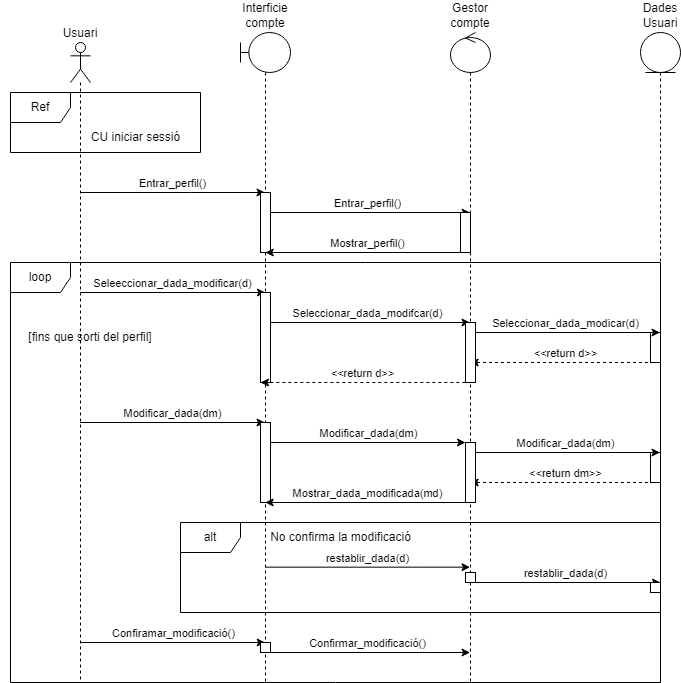

The diagram above was exported from draw.io. Its source (the exported page's mxGraphModel, read from the mxfile embedded in the PNG):
<mxGraphModel dx="1195" dy="1722" grid="1" gridSize="10" guides="1" tooltips="1" connect="1" arrows="1" fold="1" page="1" pageScale="1" pageWidth="850" pageHeight="1100" math="0" shadow="0">
  <root>
    <mxCell id="0" />
    <mxCell id="1" parent="0" />
    <mxCell id="35KLFhxO5ReP2wqah0wo-7" value="Entrar_perfil()" style="edgeStyle=orthogonalEdgeStyle;rounded=0;orthogonalLoop=1;jettySize=auto;html=1;curved=0;labelPosition=center;verticalLabelPosition=top;align=center;verticalAlign=bottom;" parent="1" source="35KLFhxO5ReP2wqah0wo-2" target="35KLFhxO5ReP2wqah0wo-3" edge="1">
      <mxGeometry relative="1" as="geometry">
        <Array as="points">
          <mxPoint x="260" y="20" />
          <mxPoint x="260" y="20" />
        </Array>
      </mxGeometry>
    </mxCell>
    <mxCell id="35KLFhxO5ReP2wqah0wo-11" value="Seleeccionar_dada_modificar(d)" style="edgeStyle=orthogonalEdgeStyle;rounded=0;orthogonalLoop=1;jettySize=auto;html=1;curved=0;labelPosition=center;verticalLabelPosition=top;align=center;verticalAlign=bottom;" parent="1" edge="1">
      <mxGeometry x="-0.0013" relative="1" as="geometry">
        <mxPoint x="149.99666666666673" y="119.99999999999977" as="sourcePoint" />
        <mxPoint x="334.8300000000002" y="119.99999999999977" as="targetPoint" />
        <Array as="points" />
        <mxPoint as="offset" />
      </mxGeometry>
    </mxCell>
    <mxCell id="35KLFhxO5ReP2wqah0wo-17" value="Modificar_dada(dm)" style="edgeStyle=orthogonalEdgeStyle;rounded=0;orthogonalLoop=1;jettySize=auto;html=1;curved=0;verticalAlign=bottom;" parent="1" edge="1">
      <mxGeometry x="0.0009" relative="1" as="geometry">
        <mxPoint x="149.66666666666674" y="249.99999999999977" as="sourcePoint" />
        <mxPoint x="334.5000000000002" y="249.99999999999977" as="targetPoint" />
        <mxPoint as="offset" />
      </mxGeometry>
    </mxCell>
    <mxCell id="_DnoFAq3jbMiaVaYMKnk-15" value="Confiramar_modificació()" style="edgeStyle=orthogonalEdgeStyle;rounded=0;orthogonalLoop=1;jettySize=auto;html=1;curved=0;verticalAlign=bottom;" parent="1" edge="1">
      <mxGeometry relative="1" as="geometry">
        <mxPoint x="150.00034482758605" y="469.9999999999998" as="sourcePoint" />
        <mxPoint x="334.69" y="469.9999999999998" as="targetPoint" />
      </mxGeometry>
    </mxCell>
    <mxCell id="35KLFhxO5ReP2wqah0wo-2" value="Usuari" style="shape=umlLifeline;perimeter=lifelinePerimeter;whiteSpace=wrap;html=1;container=1;dropTarget=0;collapsible=0;recursiveResize=0;outlineConnect=0;portConstraint=eastwest;newEdgeStyle={&quot;curved&quot;:0,&quot;rounded&quot;:0};participant=umlActor;verticalAlign=bottom;horizontal=1;labelPosition=center;verticalLabelPosition=top;align=center;" parent="1" vertex="1">
      <mxGeometry x="140" y="-130" width="20" height="640" as="geometry" />
    </mxCell>
    <mxCell id="35KLFhxO5ReP2wqah0wo-9" value="Entrar_perfil()" style="edgeStyle=orthogonalEdgeStyle;rounded=0;orthogonalLoop=1;jettySize=auto;html=1;curved=0;verticalAlign=bottom;labelPosition=center;verticalLabelPosition=top;align=center;" parent="1" edge="1">
      <mxGeometry relative="1" as="geometry">
        <mxPoint x="334.81034482758605" y="39.99999999999977" as="sourcePoint" />
        <mxPoint x="539.5" y="39.99999999999977" as="targetPoint" />
      </mxGeometry>
    </mxCell>
    <mxCell id="35KLFhxO5ReP2wqah0wo-12" value="Seleccionar_dada_modifcar(d)" style="edgeStyle=orthogonalEdgeStyle;rounded=0;orthogonalLoop=1;jettySize=auto;html=1;curved=0;verticalAlign=bottom;" parent="1" edge="1">
      <mxGeometry relative="1" as="geometry">
        <mxPoint x="334.81034482758605" y="149.99999999999977" as="sourcePoint" />
        <mxPoint x="539.5" y="149.99999999999977" as="targetPoint" />
      </mxGeometry>
    </mxCell>
    <mxCell id="35KLFhxO5ReP2wqah0wo-18" value="Modificar_dada(dm)" style="edgeStyle=orthogonalEdgeStyle;rounded=0;orthogonalLoop=1;jettySize=auto;html=1;curved=0;verticalAlign=bottom;" parent="1" edge="1">
      <mxGeometry relative="1" as="geometry">
        <mxPoint x="340" y="270" as="sourcePoint" />
        <mxPoint x="535" y="270" as="targetPoint" />
      </mxGeometry>
    </mxCell>
    <mxCell id="_DnoFAq3jbMiaVaYMKnk-16" value="Confirmar_modificació()" style="edgeStyle=orthogonalEdgeStyle;rounded=0;orthogonalLoop=1;jettySize=auto;html=1;curved=0;verticalAlign=bottom;" parent="1" edge="1">
      <mxGeometry relative="1" as="geometry">
        <mxPoint x="334.66666666666674" y="479.9999999999998" as="sourcePoint" />
        <mxPoint x="539.5000000000002" y="479.9999999999998" as="targetPoint" />
      </mxGeometry>
    </mxCell>
    <mxCell id="_DnoFAq3jbMiaVaYMKnk-20" value="restablir_dada(d)" style="edgeStyle=orthogonalEdgeStyle;rounded=0;orthogonalLoop=1;jettySize=auto;html=1;curved=0;verticalAlign=bottom;" parent="1" edge="1">
      <mxGeometry relative="1" as="geometry">
        <mxPoint x="539.5" y="394.6600000000002" as="targetPoint" />
        <mxPoint x="334.81034482758605" y="394.6600000000002" as="sourcePoint" />
        <Array as="points">
          <mxPoint x="490" y="394.65999999999997" />
          <mxPoint x="490" y="394.65999999999997" />
        </Array>
      </mxGeometry>
    </mxCell>
    <mxCell id="35KLFhxO5ReP2wqah0wo-3" value="Interficie compte" style="shape=umlLifeline;perimeter=lifelinePerimeter;whiteSpace=wrap;html=1;container=1;dropTarget=0;collapsible=0;recursiveResize=0;outlineConnect=0;portConstraint=eastwest;newEdgeStyle={&quot;curved&quot;:0,&quot;rounded&quot;:0};participant=umlBoundary;verticalAlign=bottom;labelPosition=center;verticalLabelPosition=top;align=center;" parent="1" vertex="1">
      <mxGeometry x="310" y="-140" width="50" height="650" as="geometry" />
    </mxCell>
    <mxCell id="cM9A1aya4SwnunimjCPH-4" value="" style="html=1;points=[[0,0,0,0,5],[0,1,0,0,-5],[1,0,0,0,5],[1,1,0,0,-5]];perimeter=orthogonalPerimeter;outlineConnect=0;targetShapes=umlLifeline;portConstraint=eastwest;newEdgeStyle={&quot;curved&quot;:0,&quot;rounded&quot;:0};" parent="35KLFhxO5ReP2wqah0wo-3" vertex="1">
      <mxGeometry x="20" y="160" width="10" height="60" as="geometry" />
    </mxCell>
    <mxCell id="cM9A1aya4SwnunimjCPH-7" value="" style="html=1;points=[[0,0,0,0,5],[0,1,0,0,-5],[1,0,0,0,5],[1,1,0,0,-5]];perimeter=orthogonalPerimeter;outlineConnect=0;targetShapes=umlLifeline;portConstraint=eastwest;newEdgeStyle={&quot;curved&quot;:0,&quot;rounded&quot;:0};" parent="35KLFhxO5ReP2wqah0wo-3" vertex="1">
      <mxGeometry x="20" y="260" width="10" height="90" as="geometry" />
    </mxCell>
    <mxCell id="cM9A1aya4SwnunimjCPH-10" value="" style="html=1;points=[[0,0,0,0,5],[0,1,0,0,-5],[1,0,0,0,5],[1,1,0,0,-5]];perimeter=orthogonalPerimeter;outlineConnect=0;targetShapes=umlLifeline;portConstraint=eastwest;newEdgeStyle={&quot;curved&quot;:0,&quot;rounded&quot;:0};" parent="35KLFhxO5ReP2wqah0wo-3" vertex="1">
      <mxGeometry x="20" y="390" width="10" height="80" as="geometry" />
    </mxCell>
    <mxCell id="cM9A1aya4SwnunimjCPH-12" value="" style="html=1;points=[[0,0,0,0,5],[0,1,0,0,-5],[1,0,0,0,5],[1,1,0,0,-5]];perimeter=orthogonalPerimeter;outlineConnect=0;targetShapes=umlLifeline;portConstraint=eastwest;newEdgeStyle={&quot;curved&quot;:0,&quot;rounded&quot;:0};" parent="35KLFhxO5ReP2wqah0wo-3" vertex="1">
      <mxGeometry x="20" y="610" width="10" height="10" as="geometry" />
    </mxCell>
    <mxCell id="35KLFhxO5ReP2wqah0wo-14" value="&amp;lt;&amp;lt;return d&amp;gt;&amp;gt;" style="edgeStyle=orthogonalEdgeStyle;rounded=0;orthogonalLoop=1;jettySize=auto;html=1;curved=0;dashed=1;verticalAlign=bottom;" parent="1" edge="1">
      <mxGeometry relative="1" as="geometry">
        <mxPoint x="729.5000000000002" y="189.99999999999977" as="sourcePoint" />
        <mxPoint x="539.6666666666667" y="189.99999999999977" as="targetPoint" />
      </mxGeometry>
    </mxCell>
    <mxCell id="35KLFhxO5ReP2wqah0wo-20" value="&amp;lt;&amp;lt;return dm&amp;gt;&amp;gt;" style="edgeStyle=orthogonalEdgeStyle;rounded=0;orthogonalLoop=1;jettySize=auto;html=1;curved=0;verticalAlign=bottom;dashed=1;" parent="1" edge="1">
      <mxGeometry relative="1" as="geometry">
        <mxPoint x="729.5000000000002" y="309.9999999999998" as="sourcePoint" />
        <mxPoint x="539.6666666666667" y="309.9999999999998" as="targetPoint" />
      </mxGeometry>
    </mxCell>
    <mxCell id="35KLFhxO5ReP2wqah0wo-4" value="Dades Usuari" style="shape=umlLifeline;perimeter=lifelinePerimeter;whiteSpace=wrap;html=1;container=1;dropTarget=0;collapsible=0;recursiveResize=0;outlineConnect=0;portConstraint=eastwest;newEdgeStyle={&quot;curved&quot;:0,&quot;rounded&quot;:0};participant=umlEntity;labelPosition=center;verticalLabelPosition=top;align=center;verticalAlign=bottom;" parent="1" vertex="1">
      <mxGeometry x="710" y="-140" width="40" height="650" as="geometry" />
    </mxCell>
    <mxCell id="cM9A1aya4SwnunimjCPH-1" value="" style="html=1;points=[[0,0,0,0,5],[0,1,0,0,-5],[1,0,0,0,5],[1,1,0,0,-5]];perimeter=orthogonalPerimeter;outlineConnect=0;targetShapes=umlLifeline;portConstraint=eastwest;newEdgeStyle={&quot;curved&quot;:0,&quot;rounded&quot;:0};" parent="35KLFhxO5ReP2wqah0wo-4" vertex="1">
      <mxGeometry x="10" y="300" width="10" height="30" as="geometry" />
    </mxCell>
    <mxCell id="cM9A1aya4SwnunimjCPH-2" value="" style="html=1;points=[[0,0,0,0,5],[0,1,0,0,-5],[1,0,0,0,5],[1,1,0,0,-5]];perimeter=orthogonalPerimeter;outlineConnect=0;targetShapes=umlLifeline;portConstraint=eastwest;newEdgeStyle={&quot;curved&quot;:0,&quot;rounded&quot;:0};" parent="35KLFhxO5ReP2wqah0wo-4" vertex="1">
      <mxGeometry x="10" y="420" width="10" height="30" as="geometry" />
    </mxCell>
    <mxCell id="35KLFhxO5ReP2wqah0wo-10" value="Mostrar_perfil()" style="edgeStyle=orthogonalEdgeStyle;rounded=0;orthogonalLoop=1;jettySize=auto;html=1;curved=0;verticalAlign=bottom;" parent="1" edge="1">
      <mxGeometry relative="1" as="geometry">
        <mxPoint x="539.5" y="79.99999999999977" as="sourcePoint" />
        <mxPoint x="334.81034482758605" y="79.99999999999977" as="targetPoint" />
      </mxGeometry>
    </mxCell>
    <mxCell id="35KLFhxO5ReP2wqah0wo-13" value="Seleccionar_dada_modicar(d)" style="edgeStyle=orthogonalEdgeStyle;rounded=0;orthogonalLoop=1;jettySize=auto;html=1;curved=0;verticalAlign=bottom;" parent="1" edge="1">
      <mxGeometry x="0.0009" relative="1" as="geometry">
        <mxPoint x="539.6666666666667" y="159.99999999999977" as="sourcePoint" />
        <mxPoint x="729.5000000000002" y="159.99999999999977" as="targetPoint" />
        <mxPoint as="offset" />
      </mxGeometry>
    </mxCell>
    <mxCell id="35KLFhxO5ReP2wqah0wo-15" value="&amp;lt;&amp;lt;return d&amp;gt;&amp;gt;" style="edgeStyle=orthogonalEdgeStyle;rounded=0;orthogonalLoop=1;jettySize=auto;html=1;curved=0;verticalAlign=bottom;dashed=1;" parent="1" edge="1">
      <mxGeometry relative="1" as="geometry">
        <mxPoint x="534.8300000000003" y="209.99999999999977" as="sourcePoint" />
        <mxPoint x="329.9966666666667" y="209.99999999999977" as="targetPoint" />
      </mxGeometry>
    </mxCell>
    <mxCell id="35KLFhxO5ReP2wqah0wo-19" value="Modificar_dada(dm)" style="edgeStyle=orthogonalEdgeStyle;rounded=0;orthogonalLoop=1;jettySize=auto;html=1;curved=0;verticalAlign=bottom;" parent="1" edge="1">
      <mxGeometry x="0.0009" relative="1" as="geometry">
        <mxPoint x="539.6666666666667" y="279.9999999999998" as="sourcePoint" />
        <mxPoint x="729.5000000000002" y="279.9999999999998" as="targetPoint" />
        <mxPoint as="offset" />
      </mxGeometry>
    </mxCell>
    <mxCell id="_DnoFAq3jbMiaVaYMKnk-1" value="Mostrar_dada_modificada(md)" style="edgeStyle=orthogonalEdgeStyle;rounded=0;orthogonalLoop=1;jettySize=auto;html=1;curved=0;verticalAlign=bottom;" parent="1" edge="1">
      <mxGeometry x="0.0008" relative="1" as="geometry">
        <mxPoint x="539.5000000000002" y="329.9999999999998" as="sourcePoint" />
        <mxPoint x="334.66666666666674" y="329.9999999999998" as="targetPoint" />
        <mxPoint as="offset" />
      </mxGeometry>
    </mxCell>
    <mxCell id="_DnoFAq3jbMiaVaYMKnk-21" value="restablir_dada(d)" style="edgeStyle=orthogonalEdgeStyle;rounded=0;orthogonalLoop=1;jettySize=auto;html=1;curved=0;verticalAlign=bottom;" parent="1" edge="1">
      <mxGeometry relative="1" as="geometry">
        <mxPoint x="540.310344827586" y="409.9999999999998" as="sourcePoint" />
        <mxPoint x="730" y="409.9999999999998" as="targetPoint" />
      </mxGeometry>
    </mxCell>
    <mxCell id="35KLFhxO5ReP2wqah0wo-6" value="Gestor compte" style="shape=umlLifeline;perimeter=lifelinePerimeter;whiteSpace=wrap;html=1;container=1;dropTarget=0;collapsible=0;recursiveResize=0;outlineConnect=0;portConstraint=eastwest;newEdgeStyle={&quot;curved&quot;:0,&quot;rounded&quot;:0};participant=umlControl;labelPosition=center;verticalLabelPosition=top;align=center;verticalAlign=bottom;" parent="1" vertex="1">
      <mxGeometry x="520" y="-140" width="40" height="650" as="geometry" />
    </mxCell>
    <mxCell id="cM9A1aya4SwnunimjCPH-5" value="" style="html=1;points=[[0,0,0,0,5],[0,1,0,0,-5],[1,0,0,0,5],[1,1,0,0,-5]];perimeter=orthogonalPerimeter;outlineConnect=0;targetShapes=umlLifeline;portConstraint=eastwest;newEdgeStyle={&quot;curved&quot;:0,&quot;rounded&quot;:0};" parent="35KLFhxO5ReP2wqah0wo-6" vertex="1">
      <mxGeometry x="10" y="180" width="10" height="40" as="geometry" />
    </mxCell>
    <mxCell id="cM9A1aya4SwnunimjCPH-6" value="" style="html=1;points=[[0,0,0,0,5],[0,1,0,0,-5],[1,0,0,0,5],[1,1,0,0,-5]];perimeter=orthogonalPerimeter;outlineConnect=0;targetShapes=umlLifeline;portConstraint=eastwest;newEdgeStyle={&quot;curved&quot;:0,&quot;rounded&quot;:0};" parent="35KLFhxO5ReP2wqah0wo-6" vertex="1">
      <mxGeometry x="15" y="290" width="10" height="60" as="geometry" />
    </mxCell>
    <mxCell id="cM9A1aya4SwnunimjCPH-11" value="" style="html=1;points=[[0,0,0,0,5],[0,1,0,0,-5],[1,0,0,0,5],[1,1,0,0,-5]];perimeter=orthogonalPerimeter;outlineConnect=0;targetShapes=umlLifeline;portConstraint=eastwest;newEdgeStyle={&quot;curved&quot;:0,&quot;rounded&quot;:0};" parent="35KLFhxO5ReP2wqah0wo-6" vertex="1">
      <mxGeometry x="15" y="410" width="10" height="60" as="geometry" />
    </mxCell>
    <mxCell id="cM9A1aya4SwnunimjCPH-13" value="" style="html=1;points=[[0,0,0,0,5],[0,1,0,0,-5],[1,0,0,0,5],[1,1,0,0,-5]];perimeter=orthogonalPerimeter;outlineConnect=0;targetShapes=umlLifeline;portConstraint=eastwest;newEdgeStyle={&quot;curved&quot;:0,&quot;rounded&quot;:0};" parent="35KLFhxO5ReP2wqah0wo-6" vertex="1">
      <mxGeometry x="15" y="540" width="10" height="10" as="geometry" />
    </mxCell>
    <mxCell id="_DnoFAq3jbMiaVaYMKnk-9" value="Ref" style="shape=umlFrame;whiteSpace=wrap;html=1;pointerEvents=0;" parent="1" vertex="1">
      <mxGeometry x="80" y="-80" width="190" height="60" as="geometry" />
    </mxCell>
    <mxCell id="_DnoFAq3jbMiaVaYMKnk-12" value="CU iniciar sessió" style="text;html=1;align=center;verticalAlign=middle;resizable=0;points=[];autosize=1;strokeColor=none;fillColor=none;" parent="1" vertex="1">
      <mxGeometry x="150" y="-50" width="110" height="30" as="geometry" />
    </mxCell>
    <mxCell id="_DnoFAq3jbMiaVaYMKnk-17" value="alt" style="shape=umlFrame;whiteSpace=wrap;html=1;pointerEvents=0;" parent="1" vertex="1">
      <mxGeometry x="250" y="350" width="480" height="90" as="geometry" />
    </mxCell>
    <mxCell id="_DnoFAq3jbMiaVaYMKnk-18" value="No confirma la modificació" style="text;html=1;align=center;verticalAlign=middle;resizable=0;points=[];autosize=1;strokeColor=none;fillColor=none;" parent="1" vertex="1">
      <mxGeometry x="330" y="350" width="160" height="30" as="geometry" />
    </mxCell>
    <mxCell id="cM9A1aya4SwnunimjCPH-3" value="" style="html=1;points=[[0,0,0,0,5],[0,1,0,0,-5],[1,0,0,0,5],[1,1,0,0,-5]];perimeter=orthogonalPerimeter;outlineConnect=0;targetShapes=umlLifeline;portConstraint=eastwest;newEdgeStyle={&quot;curved&quot;:0,&quot;rounded&quot;:0};" parent="1" vertex="1">
      <mxGeometry x="720" y="410" width="10" height="10" as="geometry" />
    </mxCell>
    <mxCell id="NDVWWgCGtUtrOj0pGjDM-2" value="loop" style="shape=umlFrame;whiteSpace=wrap;html=1;pointerEvents=0;" vertex="1" parent="1">
      <mxGeometry x="80" y="90" width="650" height="420" as="geometry" />
    </mxCell>
    <mxCell id="NDVWWgCGtUtrOj0pGjDM-5" value="[fins que sorti del perfil]" style="text;html=1;align=center;verticalAlign=middle;whiteSpace=wrap;rounded=0;" vertex="1" parent="1">
      <mxGeometry x="70" y="150" width="180" height="30" as="geometry" />
    </mxCell>
  </root>
</mxGraphModel>